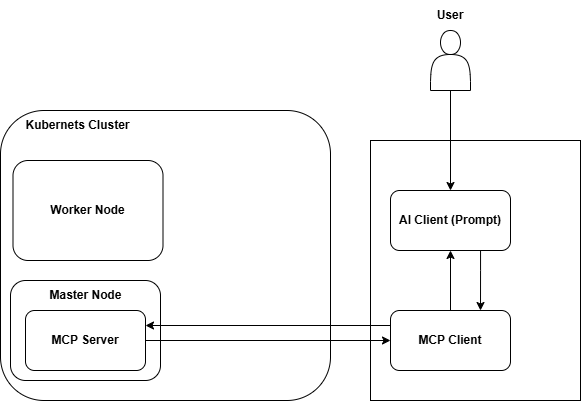

The diagram above was exported from draw.io. Its source (the exported page's mxGraphModel, read from the mxfile embedded in the PNG):
<mxGraphModel dx="2751" dy="604" grid="1" gridSize="10" guides="1" tooltips="1" connect="1" arrows="1" fold="1" page="1" pageScale="1" pageWidth="827" pageHeight="1169" math="0" shadow="0">
  <root>
    <mxCell id="0" />
    <mxCell id="1" parent="0" />
    <mxCell id="2" parent="1" style="rounded=1;whiteSpace=wrap;html=1;" value="" vertex="1">
      <mxGeometry height="290" width="330" x="-1490" y="720" as="geometry" />
    </mxCell>
    <mxCell id="3" parent="1" style="rounded=1;whiteSpace=wrap;html=1;" value="" vertex="1">
      <mxGeometry height="100" width="150" x="-1480" y="890" as="geometry" />
    </mxCell>
    <mxCell id="4" parent="1" style="rounded=1;whiteSpace=wrap;html=1;" value="&lt;b&gt;MCP Server&lt;/b&gt;" vertex="1">
      <mxGeometry height="60" width="120" x="-1465" y="920" as="geometry" />
    </mxCell>
    <mxCell id="5" parent="1" style="rounded=0;whiteSpace=wrap;html=1;" value="" vertex="1">
      <mxGeometry height="260" width="210" x="-1120" y="750" as="geometry" />
    </mxCell>
    <mxCell id="6" edge="1" parent="1" source="8" style="edgeStyle=orthogonalEdgeStyle;rounded=0;orthogonalLoop=1;jettySize=auto;html=1;entryX=1;entryY=0.25;entryDx=0;entryDy=0;exitX=0;exitY=0.25;exitDx=0;exitDy=0;" target="4">
      <mxGeometry relative="1" as="geometry" />
    </mxCell>
    <mxCell id="7" edge="1" parent="1" source="8" style="edgeStyle=orthogonalEdgeStyle;rounded=0;orthogonalLoop=1;jettySize=auto;html=1;entryX=0.5;entryY=1;entryDx=0;entryDy=0;" target="10">
      <mxGeometry relative="1" as="geometry" />
    </mxCell>
    <mxCell id="8" parent="1" style="rounded=1;whiteSpace=wrap;html=1;" value="&lt;b&gt;MCP Client&lt;/b&gt;" vertex="1">
      <mxGeometry height="60" width="120" x="-1100" y="920" as="geometry" />
    </mxCell>
    <mxCell id="9" edge="1" parent="1" source="10" style="edgeStyle=orthogonalEdgeStyle;rounded=0;orthogonalLoop=1;jettySize=auto;html=1;entryX=0.75;entryY=0;entryDx=0;entryDy=0;" target="8">
      <mxGeometry relative="1" as="geometry">
        <Array as="points">
          <mxPoint x="-1010" y="880" />
          <mxPoint x="-1010" y="880" />
        </Array>
      </mxGeometry>
    </mxCell>
    <mxCell id="10" parent="1" style="rounded=1;whiteSpace=wrap;html=1;" value="&lt;b&gt;AI Client (Prompt)&lt;/b&gt;" vertex="1">
      <mxGeometry height="60" width="120" x="-1100" y="800" as="geometry" />
    </mxCell>
    <mxCell id="11" edge="1" parent="1" source="10" style="edgeStyle=orthogonalEdgeStyle;rounded=0;orthogonalLoop=1;jettySize=auto;html=1;exitX=0.5;exitY=1;exitDx=0;exitDy=0;" target="10">
      <mxGeometry relative="1" as="geometry" />
    </mxCell>
    <mxCell id="12" edge="1" parent="1" source="4" style="edgeStyle=orthogonalEdgeStyle;rounded=0;orthogonalLoop=1;jettySize=auto;html=1;entryX=0;entryY=0.5;entryDx=0;entryDy=0;" target="8">
      <mxGeometry relative="1" as="geometry" />
    </mxCell>
    <mxCell id="13" edge="1" parent="1" source="14" style="edgeStyle=orthogonalEdgeStyle;rounded=0;orthogonalLoop=1;jettySize=auto;html=1;entryX=0.5;entryY=0;entryDx=0;entryDy=0;" target="10">
      <mxGeometry relative="1" as="geometry" />
    </mxCell>
    <mxCell id="14" parent="1" style="shape=actor;whiteSpace=wrap;html=1;" value="" vertex="1">
      <mxGeometry height="60" width="40" x="-1060" y="640" as="geometry" />
    </mxCell>
    <mxCell id="15" parent="1" style="text;html=1;whiteSpace=wrap;strokeColor=none;fillColor=none;align=center;verticalAlign=middle;rounded=0;fontStyle=1" value="User" vertex="1">
      <mxGeometry height="30" width="60" x="-1070" y="610" as="geometry" />
    </mxCell>
    <mxCell id="16" parent="1" style="text;html=1;whiteSpace=wrap;strokeColor=none;fillColor=none;align=center;verticalAlign=middle;rounded=0;fontStyle=1" value="Kubernets Cluster" vertex="1">
      <mxGeometry height="30" width="155" x="-1490" y="720" as="geometry" />
    </mxCell>
    <mxCell id="17" parent="1" style="text;html=1;whiteSpace=wrap;strokeColor=none;fillColor=none;align=center;verticalAlign=middle;rounded=0;fontStyle=1" value="Master Node" vertex="1">
      <mxGeometry height="30" width="155" x="-1482.5" y="890" as="geometry" />
    </mxCell>
    <mxCell id="18" parent="1" style="rounded=1;whiteSpace=wrap;html=1;" value="" vertex="1">
      <mxGeometry height="100" width="150" x="-1477.5" y="770" as="geometry" />
    </mxCell>
    <mxCell id="19" parent="1" style="text;html=1;whiteSpace=wrap;strokeColor=none;fillColor=none;align=center;verticalAlign=middle;rounded=0;fontStyle=1" value="Worker Node" vertex="1">
      <mxGeometry height="30" width="155" x="-1480" y="805" as="geometry" />
    </mxCell>
  </root>
</mxGraphModel>